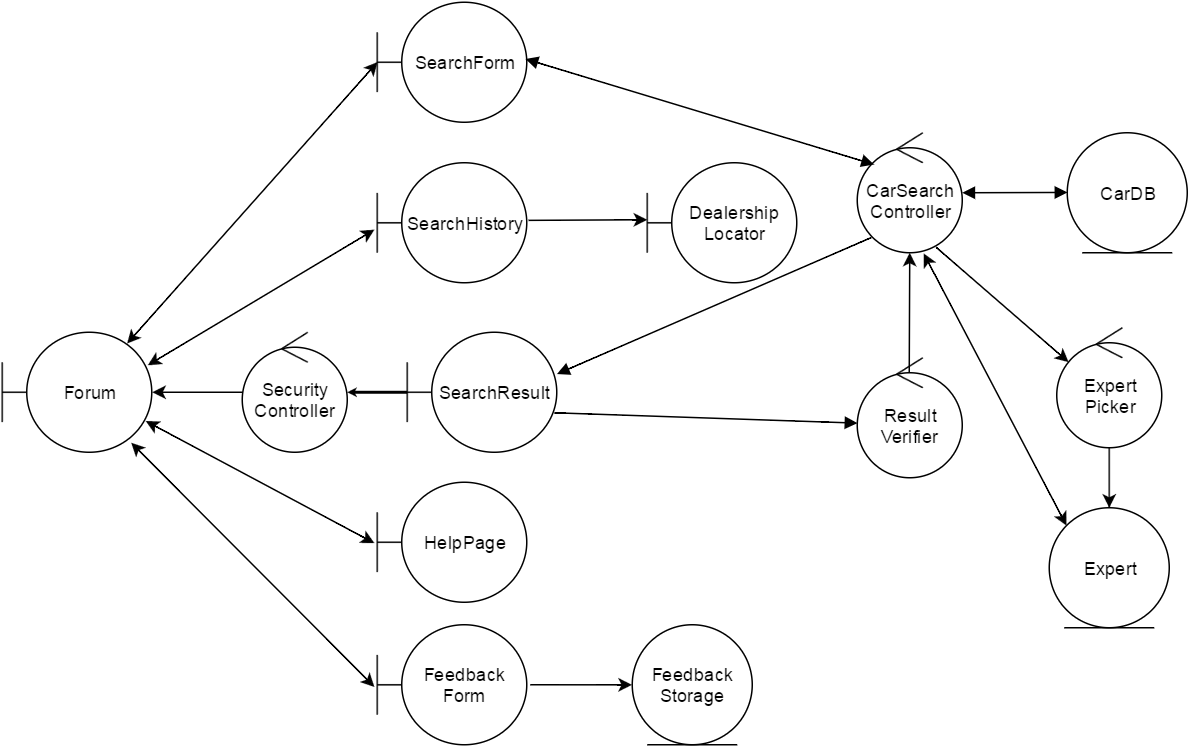

The diagram above was exported from draw.io. Its source (the exported page's mxGraphModel, read from the mxfile embedded in the PNG):
<mxGraphModel dx="1815" dy="554" grid="1" gridSize="10" guides="1" tooltips="1" connect="1" arrows="1" fold="1" page="1" pageScale="1" pageWidth="826" pageHeight="1169" background="#ffffff" math="0">
  <root>
    <mxCell id="0" />
    <mxCell id="1" parent="0" />
    <mxCell id="5481a812ac8c8c07-1" value="SearchForm&lt;br&gt;" style="shape=umlBoundary;whiteSpace=wrap;html=1;" parent="1" vertex="1">
      <mxGeometry y="173" width="100" height="80" as="geometry" />
    </mxCell>
    <mxCell id="5481a812ac8c8c07-2" value="CarDB" style="ellipse;shape=umlEntity;whiteSpace=wrap;html=1;" parent="1" vertex="1">
      <mxGeometry x="460" y="260" width="80" height="80" as="geometry" />
    </mxCell>
    <mxCell id="5481a812ac8c8c07-4" value="Feedback&lt;div&gt;Form&lt;/div&gt;" style="shape=umlBoundary;whiteSpace=wrap;html=1;" parent="1" vertex="1">
      <mxGeometry y="588" width="100" height="80" as="geometry" />
    </mxCell>
    <mxCell id="5481a812ac8c8c07-5" value="SearchResult" style="shape=umlBoundary;whiteSpace=wrap;html=1;" parent="1" vertex="1">
      <mxGeometry x="20" y="393" width="100" height="80" as="geometry" />
    </mxCell>
    <mxCell id="5481a812ac8c8c07-6" value="SearchHistory&lt;br&gt;" style="shape=umlBoundary;whiteSpace=wrap;html=1;" parent="1" vertex="1">
      <mxGeometry y="280" width="100" height="80" as="geometry" />
    </mxCell>
    <mxCell id="5481a812ac8c8c07-7" value="Result&lt;div&gt;Verifier&lt;/div&gt;" style="ellipse;shape=umlControl;whiteSpace=wrap;html=1;" parent="1" vertex="1">
      <mxGeometry x="320" y="410" width="70" height="80" as="geometry" />
    </mxCell>
    <mxCell id="5481a812ac8c8c07-9" value="Expert" style="ellipse;shape=umlEntity;whiteSpace=wrap;html=1;" parent="1" vertex="1">
      <mxGeometry x="448" y="510" width="80" height="80" as="geometry" />
    </mxCell>
    <mxCell id="5481a812ac8c8c07-10" value="Feedback&lt;div&gt;Storage&lt;/div&gt;" style="ellipse;shape=umlEntity;whiteSpace=wrap;html=1;" parent="1" vertex="1">
      <mxGeometry x="170" y="588" width="80" height="80" as="geometry" />
    </mxCell>
    <mxCell id="5481a812ac8c8c07-16" value="Dealership&lt;div&gt;Locator&lt;/div&gt;" style="shape=umlBoundary;whiteSpace=wrap;html=1;" parent="1" vertex="1">
      <mxGeometry x="180" y="280" width="100" height="80" as="geometry" />
    </mxCell>
    <mxCell id="5481a812ac8c8c07-17" value="HelpPage" style="shape=umlBoundary;whiteSpace=wrap;html=1;" parent="1" vertex="1">
      <mxGeometry y="493" width="100" height="80" as="geometry" />
    </mxCell>
    <mxCell id="5481a812ac8c8c07-18" value="Expert&lt;div&gt;Picker&lt;/div&gt;" style="ellipse;shape=umlControl;whiteSpace=wrap;html=1;" parent="1" vertex="1">
      <mxGeometry x="453" y="390" width="70" height="80" as="geometry" />
    </mxCell>
    <mxCell id="5481a812ac8c8c07-20" value="CarSearch&lt;div&gt;Controller&lt;/div&gt;" style="ellipse;shape=umlControl;whiteSpace=wrap;html=1;" parent="1" vertex="1">
      <mxGeometry x="320" y="260" width="70" height="80" as="geometry" />
    </mxCell>
    <mxCell id="5481a812ac8c8c07-34" value="" style="endArrow=block;startArrow=block;endFill=1;startFill=1;html=1;exitX=0.99;exitY=0.475;exitPerimeter=0;entryX=0.157;entryY=0.267;entryPerimeter=0;" parent="1" source="5481a812ac8c8c07-1" target="5481a812ac8c8c07-20" edge="1">
      <mxGeometry width="160" relative="1" as="geometry">
        <mxPoint x="205" y="220" as="sourcePoint" />
        <mxPoint x="365" y="220" as="targetPoint" />
      </mxGeometry>
    </mxCell>
    <mxCell id="5481a812ac8c8c07-36" value="" style="endArrow=block;startArrow=block;endFill=1;startFill=1;html=1;entryX=0;entryY=0.5;" parent="1" target="5481a812ac8c8c07-2" edge="1" source="5481a812ac8c8c07-20">
      <mxGeometry width="160" relative="1" as="geometry">
        <mxPoint x="393" y="300" as="sourcePoint" />
        <mxPoint x="480" y="360" as="targetPoint" />
        <Array as="points" />
      </mxGeometry>
    </mxCell>
    <mxCell id="5481a812ac8c8c07-38" value="" style="endArrow=none;startArrow=block;endFill=0;startFill=1;html=1;entryX=0.121;entryY=0.885;entryPerimeter=0;exitX=0.988;exitY=0.361;exitPerimeter=0;" parent="1" edge="1">
      <mxGeometry width="160" relative="1" as="geometry">
        <mxPoint x="119.79310344827582" y="420.8620689655173" as="sourcePoint" />
        <mxPoint x="329.44827586206884" y="329.8275862068966" as="targetPoint" />
      </mxGeometry>
    </mxCell>
    <mxCell id="5481a812ac8c8c07-39" value="" style="endArrow=block;startArrow=none;endFill=1;startFill=0;html=1;entryX=0;entryY=0.545;entryPerimeter=0;exitX=0.981;exitY=0.671;exitPerimeter=0;" parent="1" source="5481a812ac8c8c07-5" target="5481a812ac8c8c07-7" edge="1">
      <mxGeometry width="160" relative="1" as="geometry">
        <mxPoint x="229.66666666666674" y="447.66666666666674" as="sourcePoint" />
        <mxPoint x="349.66666666666674" y="359.66666666666663" as="targetPoint" />
      </mxGeometry>
    </mxCell>
    <mxCell id="5481a812ac8c8c07-44" style="edgeStyle=none;rounded=0;html=1;entryX=0.748;entryY=0.95;entryPerimeter=0;jettySize=auto;orthogonalLoop=1;startArrow=classic;startFill=1;endArrow=none;endFill=0;exitX=0.112;exitY=0.286;exitPerimeter=0;" parent="1" source="5481a812ac8c8c07-18" target="5481a812ac8c8c07-20" edge="1">
      <mxGeometry relative="1" as="geometry" />
    </mxCell>
    <mxCell id="5481a812ac8c8c07-45" style="edgeStyle=none;rounded=0;html=1;startArrow=none;startFill=0;jettySize=auto;orthogonalLoop=1;endArrow=classic;endFill=1;" parent="1" source="5481a812ac8c8c07-18" target="5481a812ac8c8c07-9" edge="1">
      <mxGeometry relative="1" as="geometry">
        <mxPoint x="594" y="426" as="targetPoint" />
        <Array as="points">
          <mxPoint x="488" y="510" />
        </Array>
      </mxGeometry>
    </mxCell>
    <mxCell id="5481a812ac8c8c07-46" style="edgeStyle=none;rounded=0;html=1;startArrow=none;startFill=0;endArrow=classic;endFill=1;jettySize=auto;orthogonalLoop=1;exitX=0.495;exitY=0.122;exitPerimeter=0;" parent="1" source="5481a812ac8c8c07-7" target="5481a812ac8c8c07-20" edge="1">
      <mxGeometry relative="1" as="geometry" />
    </mxCell>
    <mxCell id="5481a812ac8c8c07-47" value="Forum" style="shape=umlBoundary;whiteSpace=wrap;html=1;" parent="1" vertex="1">
      <mxGeometry x="-250" y="393" width="100" height="80" as="geometry" />
    </mxCell>
    <mxCell id="5481a812ac8c8c07-48" style="edgeStyle=none;rounded=0;html=1;entryX=-0.017;entryY=0.558;entryPerimeter=0;startArrow=classic;startFill=1;endArrow=classic;endFill=1;jettySize=auto;orthogonalLoop=1;exitX=0.971;exitY=0.275;exitPerimeter=0;" parent="1" source="5481a812ac8c8c07-47" target="5481a812ac8c8c07-6" edge="1">
      <mxGeometry relative="1" as="geometry">
        <mxPoint x="-150" y="406" as="sourcePoint" />
      </mxGeometry>
    </mxCell>
    <mxCell id="5481a812ac8c8c07-50" style="edgeStyle=none;rounded=0;html=1;entryX=0.002;entryY=0.499;entryPerimeter=0;startArrow=classic;startFill=1;endArrow=classic;endFill=1;jettySize=auto;orthogonalLoop=1;exitX=0.833;exitY=0.094;exitPerimeter=0;" parent="1" source="5481a812ac8c8c07-47" target="5481a812ac8c8c07-1" edge="1">
      <mxGeometry relative="1" as="geometry" />
    </mxCell>
    <mxCell id="5481a812ac8c8c07-56" style="edgeStyle=none;rounded=0;html=1;entryX=-0.017;entryY=0.508;entryPerimeter=0;startArrow=classic;startFill=1;endArrow=classic;endFill=1;jettySize=auto;orthogonalLoop=1;exitX=0.957;exitY=0.74;exitPerimeter=0;" parent="1" source="5481a812ac8c8c07-47" target="5481a812ac8c8c07-17" edge="1">
      <mxGeometry relative="1" as="geometry" />
    </mxCell>
    <mxCell id="5481a812ac8c8c07-57" style="edgeStyle=none;rounded=0;html=1;entryX=-0.017;entryY=0.521;entryPerimeter=0;startArrow=classic;startFill=1;endArrow=classic;endFill=1;jettySize=auto;orthogonalLoop=1;exitX=0.86;exitY=0.921;exitPerimeter=0;" parent="1" source="5481a812ac8c8c07-47" target="5481a812ac8c8c07-4" edge="1">
      <mxGeometry relative="1" as="geometry" />
    </mxCell>
    <mxCell id="6c30226d0c3f6bac-6" value="" style="edgeStyle=none;rounded=0;html=1;startArrow=none;startFill=0;startSize=0;endArrow=classic;endFill=1;jettySize=auto;orthogonalLoop=1;strokeWidth=1;" parent="1" source="6c30226d0c3f6bac-1" target="5481a812ac8c8c07-47" edge="1">
      <mxGeometry relative="1" as="geometry" />
    </mxCell>
    <mxCell id="6c30226d0c3f6bac-7" value="" style="edgeStyle=none;rounded=0;html=1;startArrow=classic;startFill=1;startSize=0;endArrow=none;endFill=0;jettySize=auto;orthogonalLoop=1;strokeWidth=2;" parent="1" source="6c30226d0c3f6bac-1" target="5481a812ac8c8c07-5" edge="1">
      <mxGeometry relative="1" as="geometry" />
    </mxCell>
    <mxCell id="6c30226d0c3f6bac-1" value="Security&lt;div&gt;Controller&lt;/div&gt;" style="ellipse;shape=umlControl;whiteSpace=wrap;html=1;rounded=0;shadow=0;strokeWidth=1;fillColor=none;" parent="1" vertex="1">
      <mxGeometry x="-90" y="393" width="70" height="80" as="geometry" />
    </mxCell>
    <mxCell id="6c30226d0c3f6bac-10" value="" style="endArrow=classic;html=1;strokeWidth=1;exitX=1.007;exitY=0.479;exitPerimeter=0;" parent="1" source="5481a812ac8c8c07-6" edge="1">
      <mxGeometry width="50" height="50" relative="1" as="geometry">
        <mxPoint x="100" y="330" as="sourcePoint" />
        <mxPoint x="180" y="318" as="targetPoint" />
      </mxGeometry>
    </mxCell>
    <mxCell id="6c30226d0c3f6bac-13" value="" style="endArrow=classic;startArrow=classic;html=1;strokeWidth=1;exitX=0;exitY=0;entryX=0.629;entryY=1.01;entryPerimeter=0;" parent="1" source="5481a812ac8c8c07-9" target="5481a812ac8c8c07-20" edge="1">
      <mxGeometry width="50" height="50" relative="1" as="geometry">
        <mxPoint x="390" y="450" as="sourcePoint" />
        <mxPoint x="440" y="400" as="targetPoint" />
      </mxGeometry>
    </mxCell>
    <mxCell id="2" value="" style="endArrow=classic;html=1;strokeWidth=1;entryX=0;entryY=0.5;" parent="1" target="5481a812ac8c8c07-10" edge="1">
      <mxGeometry width="50" height="50" relative="1" as="geometry">
        <mxPoint x="102" y="628" as="sourcePoint" />
        <mxPoint x="160" y="600" as="targetPoint" />
      </mxGeometry>
    </mxCell>
  </root>
</mxGraphModel>